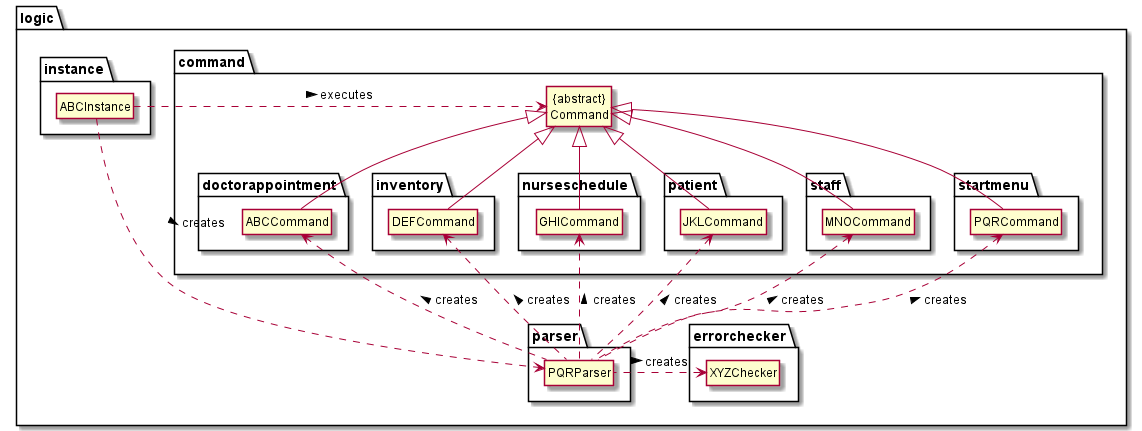

The diagram above was rendered by PlantUML. Its source (embedded in the PNG):
@startuml

hide members
hide circle
skinparam classAttributeIconSize 0
package logic{
package command{
Class "{abstract}\nCommand" as Command
package doctorappointment {
Command <|-- ABCCommand
}
package inventory {
Command <|-- DEFCommand
}
package nurseschedule {
Command <|-- GHICommand
}
package patient {
Command <|-- JKLCommand
}
package staff {
Command <|-- MNOCommand
}
package startmenu {
Command <|-- PQRCommand
}
}
package errorchecker{
Class XYZChecker
}

package parser{
Class PQRParser
PQRParser .left.> XYZChecker : creates >
PQRParser .up.> ABCCommand : creates >
PQRParser .up.> DEFCommand : creates >
PQRParser .up.> GHICommand : creates >
PQRParser .up.> JKLCommand : creates >
PQRParser .up.> MNOCommand : creates >
PQRParser .up.> PQRCommand : creates >
}

package instance {
Class ABCInstance
ABCInstance .RIGHT.> PQRParser : creates >
ABCInstance .RIGHT.> Command : executes >
}

}

@enduml